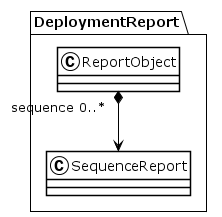

The diagram above was rendered by PlantUML. Its source (embedded in the PNG):
@startuml
!theme plain
package DeploymentReport {
class ReportObject {
}
ReportObject "sequence 0..*" *--> SequenceReport
class SequenceReport {
}
}
@enduml